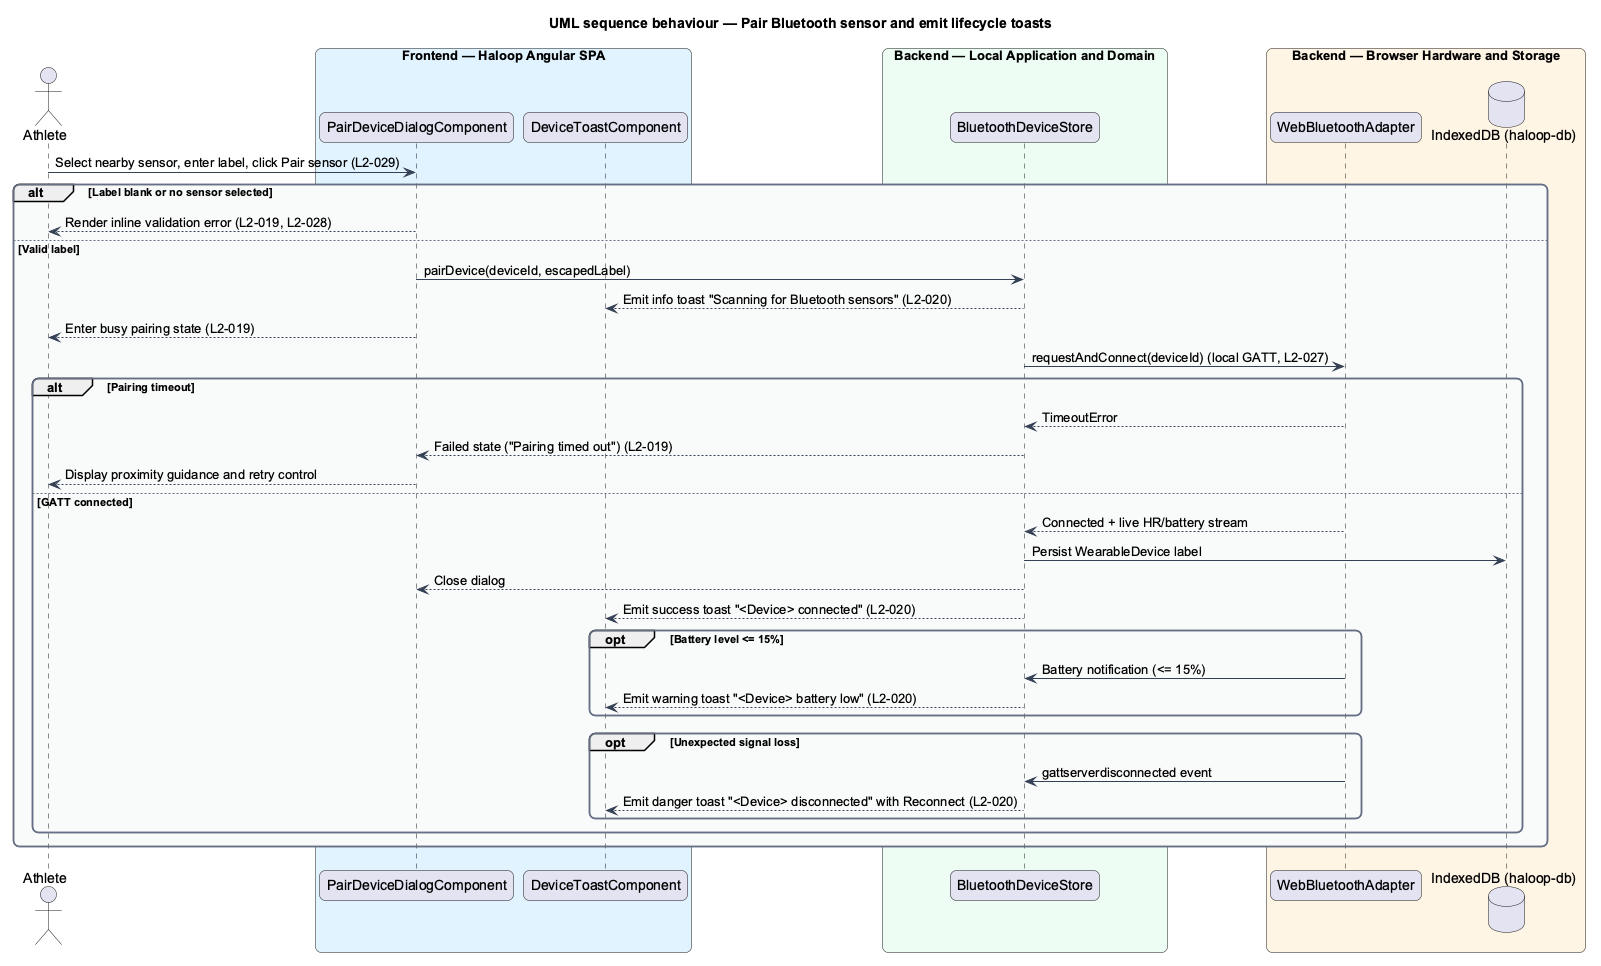

The diagram above was rendered by PlantUML. Its source (embedded in the PNG):
@startuml
title UML sequence behaviour — Pair Bluetooth sensor and emit lifecycle toasts
skinparam backgroundColor #FFFFFF
skinparam shadowing false
skinparam roundcorner 12
skinparam defaultFontName Arial
skinparam ArrowColor #344054
skinparam rectangle {
  BorderColor #344054
  FontColor #101828
}
skinparam package {
  BorderColor #667085
  FontColor #101828
  BackgroundColor #F9FAFB
}
actor "Athlete" as actor
box "Frontend — Haloop Angular SPA" #E0F2FE
  participant "PairDeviceDialogComponent" as dialog
  participant "DeviceToastComponent" as toast
end box
box "Backend — Local Application and Domain" #ECFDF3
  participant "BluetoothDeviceStore" as store
end box
box "Backend — Browser Hardware and Storage" #FFF4E5
  participant "WebBluetoothAdapter" as bt
  database "IndexedDB (haloop-db)" as idb
end box

actor -> dialog : Select nearby sensor, enter label, click Pair sensor (L2-029)
alt Label blank or no sensor selected
  dialog --> actor : Render inline validation error (L2-019, L2-028)
else Valid label
  dialog -> store : pairDevice(deviceId, escapedLabel)
  store --> toast : Emit info toast "Scanning for Bluetooth sensors" (L2-020)
  dialog --> actor : Enter busy pairing state (L2-019)
  store -> bt : requestAndConnect(deviceId) (local GATT, L2-027)
  alt Pairing timeout
    bt --> store : TimeoutError
    store --> dialog : Failed state ("Pairing timed out") (L2-019)
    dialog --> actor : Display proximity guidance and retry control
  else GATT connected
    bt --> store : Connected + live HR/battery stream
    store -> idb : Persist WearableDevice label
    store --> dialog : Close dialog
    store --> toast : Emit success toast "<Device> connected" (L2-020)
    opt Battery level <= 15%
      bt -> store : Battery notification (<= 15%)
      store --> toast : Emit warning toast "<Device> battery low" (L2-020)
    end
    opt Unexpected signal loss
      bt -> store : gattserverdisconnected event
      store --> toast : Emit danger toast "<Device> disconnected" with Reconnect (L2-020)
    end
  end
end
@enduml